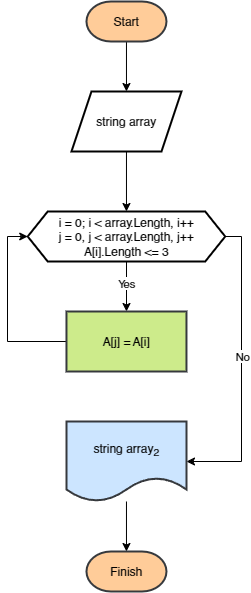

The diagram above was exported from draw.io. Its source (the exported page's mxGraphModel, read from the mxfile embedded in the PNG):
<mxGraphModel dx="943" dy="165" grid="1" gridSize="10" guides="1" tooltips="1" connect="1" arrows="1" fold="1" page="1" pageScale="1" pageWidth="827" pageHeight="1169" math="0" shadow="0">
  <root>
    <mxCell id="0" />
    <mxCell id="1" parent="0" />
    <mxCell id="2" value="" style="edgeStyle=orthogonalEdgeStyle;rounded=0;orthogonalLoop=1;jettySize=auto;html=1;" edge="1" source="3" target="5" parent="1">
      <mxGeometry relative="1" as="geometry" />
    </mxCell>
    <mxCell id="3" value="Start" style="strokeWidth=2;html=1;shape=mxgraph.flowchart.terminator;whiteSpace=wrap;fillColor=#ffcc99;strokeColor=#36393d;" vertex="1" parent="1">
      <mxGeometry x="3408.97" y="1280" width="80" height="40" as="geometry" />
    </mxCell>
    <mxCell id="4" style="edgeStyle=orthogonalEdgeStyle;rounded=0;orthogonalLoop=1;jettySize=auto;html=1;entryX=0.5;entryY=0;entryDx=0;entryDy=0;" edge="1" source="5" target="10" parent="1">
      <mxGeometry relative="1" as="geometry" />
    </mxCell>
    <mxCell id="5" value="string array" style="shape=parallelogram;perimeter=parallelogramPerimeter;whiteSpace=wrap;html=1;fixedSize=1;strokeWidth=2;" vertex="1" parent="1">
      <mxGeometry x="3393.97" y="1370" width="110" height="60" as="geometry" />
    </mxCell>
    <mxCell id="6" value="" style="edgeStyle=orthogonalEdgeStyle;rounded=0;orthogonalLoop=1;jettySize=auto;html=1;" edge="1" source="10" target="12" parent="1">
      <mxGeometry relative="1" as="geometry" />
    </mxCell>
    <mxCell id="7" value="Yes" style="edgeLabel;html=1;align=center;verticalAlign=middle;resizable=0;points=[];" vertex="1" connectable="0" parent="6">
      <mxGeometry x="-0.1213" y="-1" relative="1" as="geometry">
        <mxPoint as="offset" />
      </mxGeometry>
    </mxCell>
    <mxCell id="8" style="edgeStyle=orthogonalEdgeStyle;rounded=0;orthogonalLoop=1;jettySize=auto;html=1;entryX=1;entryY=0.5;entryDx=0;entryDy=0;" edge="1" source="10" target="14" parent="1">
      <mxGeometry relative="1" as="geometry">
        <Array as="points">
          <mxPoint x="3563.97" y="1515" />
          <mxPoint x="3563.97" y="1740" />
        </Array>
      </mxGeometry>
    </mxCell>
    <mxCell id="9" value="No" style="edgeLabel;html=1;align=center;verticalAlign=middle;resizable=0;points=[];" vertex="1" connectable="0" parent="8">
      <mxGeometry x="-0.0859" relative="1" as="geometry">
        <mxPoint as="offset" />
      </mxGeometry>
    </mxCell>
    <mxCell id="10" value="i = 0; i &amp;lt; array.Length, i++&lt;div&gt;j = 0, j &amp;lt; array.Length, j++&lt;/div&gt;&lt;div&gt;A[i].Length &amp;lt;= 3&lt;/div&gt;" style="shape=hexagon;perimeter=hexagonPerimeter2;whiteSpace=wrap;html=1;fixedSize=1;strokeWidth=2;" vertex="1" parent="1">
      <mxGeometry x="3350.22" y="1490" width="197.5" height="50" as="geometry" />
    </mxCell>
    <mxCell id="11" style="edgeStyle=orthogonalEdgeStyle;rounded=0;orthogonalLoop=1;jettySize=auto;html=1;entryX=0;entryY=0.5;entryDx=0;entryDy=0;" edge="1" source="12" target="10" parent="1">
      <mxGeometry relative="1" as="geometry">
        <Array as="points">
          <mxPoint x="3329.97" y="1620" />
          <mxPoint x="3329.97" y="1515" />
        </Array>
      </mxGeometry>
    </mxCell>
    <mxCell id="12" value="A[j] = A[i]" style="whiteSpace=wrap;html=1;strokeWidth=2;fillColor=#cdeb8b;strokeColor=#36393d;" vertex="1" parent="1">
      <mxGeometry x="3388.97" y="1590" width="120" height="60" as="geometry" />
    </mxCell>
    <mxCell id="13" value="Finish" style="strokeWidth=2;html=1;shape=mxgraph.flowchart.terminator;whiteSpace=wrap;fillColor=#ffcc99;strokeColor=#36393d;" vertex="1" parent="1">
      <mxGeometry x="3408.97" y="1830" width="80" height="40" as="geometry" />
    </mxCell>
    <mxCell id="14" value="string array&lt;sub&gt;2&lt;/sub&gt;" style="shape=document;whiteSpace=wrap;html=1;boundedLbl=1;strokeWidth=2;fillColor=#cce5ff;strokeColor=#36393d;" vertex="1" parent="1">
      <mxGeometry x="3388.9700000000003" y="1700" width="120" height="80" as="geometry" />
    </mxCell>
    <mxCell id="15" style="edgeStyle=orthogonalEdgeStyle;rounded=0;orthogonalLoop=1;jettySize=auto;html=1;entryX=0.5;entryY=0;entryDx=0;entryDy=0;entryPerimeter=0;" edge="1" source="14" target="13" parent="1">
      <mxGeometry relative="1" as="geometry" />
    </mxCell>
  </root>
</mxGraphModel>